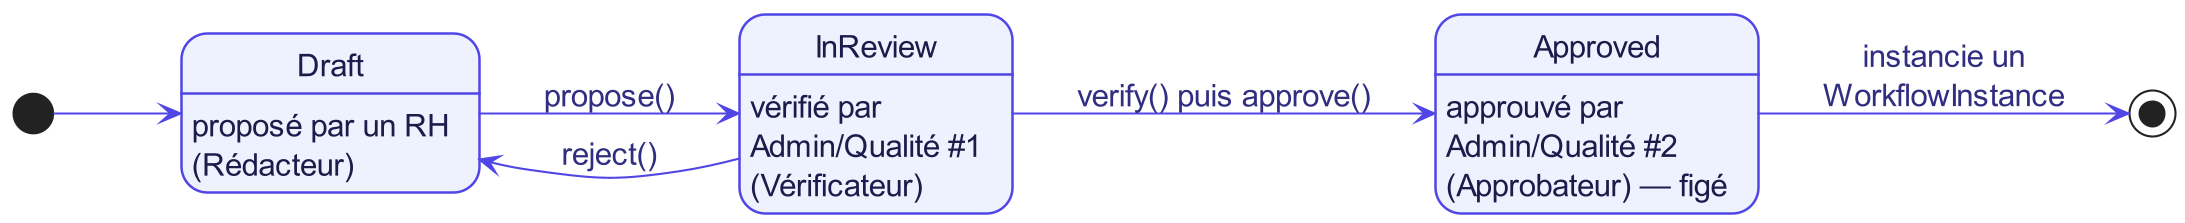

The diagram above was rendered by PlantUML. Its source (embedded in the PNG):
@startuml
left to right direction
skinparam dpi 200
skinparam backgroundColor transparent
skinparam defaultFontName Helvetica
skinparam defaultFontSize 15
skinparam shadowing false
skinparam state {
  BorderColor #4F46E5
  BorderThickness 1.2
  BackgroundColor #EEF2FF
  FontColor #1E1B4B
  ArrowColor #4F46E5
  ArrowFontColor #312E81
  StartColor #4F46E5
  EndColor #4F46E5
}
hide empty description

state "Draft" as Draft : proposé par un RH\n(Rédacteur)
state "InReview" as InReview : vérifié par\nAdmin/Qualité #1\n(Vérificateur)
state "Approved" as Approved : approuvé par\nAdmin/Qualité #2\n(Approbateur) — figé

[*] --> Draft
Draft --> InReview : propose()
InReview --> Approved : verify() puis approve()
InReview --> Draft : reject()
Approved --> [*] : instancie un\nWorkflowInstance
@enduml